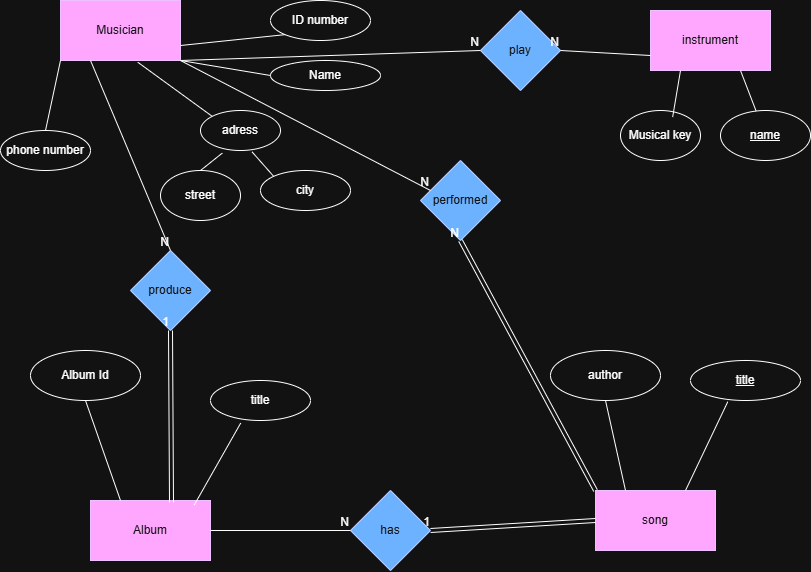

The diagram above was exported from draw.io. Its source (the exported page's mxGraphModel, read from the mxfile embedded in the PNG):
<mxGraphModel dx="1430" dy="713" grid="1" gridSize="10" guides="1" tooltips="1" connect="1" arrows="1" fold="1" page="1" pageScale="1" pageWidth="850" pageHeight="1100" math="0" shadow="0">
  <root>
    <mxCell id="0" />
    <mxCell id="1" parent="0" />
    <mxCell id="OMEc0K76wE82KPsfBVGh-83" parent="1" style="rounded=0;whiteSpace=wrap;html=1;fillColor=#6a00ff;fontColor=#ffffff;strokeColor=#3700CC;" value="Musician" vertex="1">
      <mxGeometry height="60" width="120" x="60" y="70" as="geometry" />
    </mxCell>
    <mxCell id="OMEc0K76wE82KPsfBVGh-84" parent="1" style="ellipse;whiteSpace=wrap;html=1;" value="ID number" vertex="1">
      <mxGeometry height="40" width="100" x="270" y="70" as="geometry" />
    </mxCell>
    <mxCell id="OMEc0K76wE82KPsfBVGh-85" parent="1" style="ellipse;whiteSpace=wrap;html=1;" value="Name" vertex="1">
      <mxGeometry height="30" width="110" x="270" y="130" as="geometry" />
    </mxCell>
    <mxCell id="OMEc0K76wE82KPsfBVGh-86" parent="1" style="ellipse;whiteSpace=wrap;html=1;" value="adress" vertex="1">
      <mxGeometry height="40" width="80" x="200" y="180" as="geometry" />
    </mxCell>
    <mxCell id="OMEc0K76wE82KPsfBVGh-87" parent="1" style="ellipse;whiteSpace=wrap;html=1;" value="street" vertex="1">
      <mxGeometry height="50" width="80" x="160" y="240" as="geometry" />
    </mxCell>
    <mxCell id="OMEc0K76wE82KPsfBVGh-88" parent="1" style="ellipse;whiteSpace=wrap;html=1;" value="city" vertex="1">
      <mxGeometry height="40" width="90" x="260" y="240" as="geometry" />
    </mxCell>
    <mxCell id="OMEc0K76wE82KPsfBVGh-89" parent="1" style="ellipse;whiteSpace=wrap;html=1;" value="phone number" vertex="1">
      <mxGeometry height="40" width="90" y="200" as="geometry" />
    </mxCell>
    <mxCell id="OMEc0K76wE82KPsfBVGh-90" edge="1" parent="1" source="OMEc0K76wE82KPsfBVGh-83" style="endArrow=none;html=1;rounded=0;exitX=1;exitY=0.75;exitDx=0;exitDy=0;entryX=0;entryY=1;entryDx=0;entryDy=0;" target="OMEc0K76wE82KPsfBVGh-84" value="">
      <mxGeometry height="50" relative="1" width="50" as="geometry">
        <mxPoint x="170" y="170" as="sourcePoint" />
        <mxPoint x="220" y="120" as="targetPoint" />
      </mxGeometry>
    </mxCell>
    <mxCell id="OMEc0K76wE82KPsfBVGh-91" edge="1" parent="1" source="OMEc0K76wE82KPsfBVGh-83" style="endArrow=none;html=1;rounded=0;entryX=0;entryY=0.5;entryDx=0;entryDy=0;exitX=1;exitY=1;exitDx=0;exitDy=0;" target="OMEc0K76wE82KPsfBVGh-85" value="">
      <mxGeometry height="50" relative="1" width="50" as="geometry">
        <mxPoint x="170" y="170" as="sourcePoint" />
        <mxPoint x="220" y="120" as="targetPoint" />
      </mxGeometry>
    </mxCell>
    <mxCell id="OMEc0K76wE82KPsfBVGh-92" edge="1" parent="1" source="OMEc0K76wE82KPsfBVGh-83" style="endArrow=none;html=1;rounded=0;entryX=0;entryY=0;entryDx=0;entryDy=0;exitX=0.644;exitY=1.029;exitDx=0;exitDy=0;exitPerimeter=0;" target="OMEc0K76wE82KPsfBVGh-86" value="">
      <mxGeometry height="50" relative="1" width="50" as="geometry">
        <mxPoint x="170" y="170" as="sourcePoint" />
        <mxPoint x="220" y="120" as="targetPoint" />
      </mxGeometry>
    </mxCell>
    <mxCell id="OMEc0K76wE82KPsfBVGh-93" edge="1" parent="1" source="OMEc0K76wE82KPsfBVGh-86" style="endArrow=none;html=1;rounded=0;entryX=0;entryY=0;entryDx=0;entryDy=0;exitX=0.645;exitY=1.036;exitDx=0;exitDy=0;exitPerimeter=0;" target="OMEc0K76wE82KPsfBVGh-88" value="">
      <mxGeometry height="50" relative="1" width="50" as="geometry">
        <mxPoint x="170" y="170" as="sourcePoint" />
        <mxPoint x="220" y="120" as="targetPoint" />
      </mxGeometry>
    </mxCell>
    <mxCell id="OMEc0K76wE82KPsfBVGh-94" edge="1" parent="1" source="OMEc0K76wE82KPsfBVGh-87" style="endArrow=none;html=1;rounded=0;exitX=0.5;exitY=0;exitDx=0;exitDy=0;entryX=0.273;entryY=1.064;entryDx=0;entryDy=0;entryPerimeter=0;" target="OMEc0K76wE82KPsfBVGh-86" value="">
      <mxGeometry height="50" relative="1" width="50" as="geometry">
        <mxPoint x="170" y="170" as="sourcePoint" />
        <mxPoint x="220" y="120" as="targetPoint" />
      </mxGeometry>
    </mxCell>
    <mxCell id="OMEc0K76wE82KPsfBVGh-95" edge="1" parent="1" source="OMEc0K76wE82KPsfBVGh-89" style="endArrow=none;html=1;rounded=0;exitX=0.5;exitY=0;exitDx=0;exitDy=0;entryX=0;entryY=1;entryDx=0;entryDy=0;" target="OMEc0K76wE82KPsfBVGh-83" value="">
      <mxGeometry height="50" relative="1" width="50" as="geometry">
        <mxPoint x="170" y="170" as="sourcePoint" />
        <mxPoint x="220" y="120" as="targetPoint" />
      </mxGeometry>
    </mxCell>
    <mxCell id="OMEc0K76wE82KPsfBVGh-101" parent="1" style="rounded=0;whiteSpace=wrap;html=1;fillColor=#6a00ff;fontColor=#ffffff;strokeColor=#3700CC;" value="Album" vertex="1">
      <mxGeometry height="60" width="120" x="90" y="570" as="geometry" />
    </mxCell>
    <mxCell id="OMEc0K76wE82KPsfBVGh-102" parent="1" style="ellipse;whiteSpace=wrap;html=1;" value="title" vertex="1">
      <mxGeometry height="40" width="100" x="210" y="450" as="geometry" />
    </mxCell>
    <mxCell id="OMEc0K76wE82KPsfBVGh-103" parent="1" style="ellipse;whiteSpace=wrap;html=1;" value="Album Id" vertex="1">
      <mxGeometry height="50" width="110" x="30" y="420" as="geometry" />
    </mxCell>
    <mxCell id="OMEc0K76wE82KPsfBVGh-104" edge="1" parent="1" source="OMEc0K76wE82KPsfBVGh-101" style="endArrow=none;html=1;rounded=0;exitX=0.864;exitY=0.077;exitDx=0;exitDy=0;exitPerimeter=0;entryX=0.302;entryY=1.065;entryDx=0;entryDy=0;entryPerimeter=0;" target="OMEc0K76wE82KPsfBVGh-102" value="">
      <mxGeometry height="50" relative="1" width="50" as="geometry">
        <mxPoint x="230" y="420" as="sourcePoint" />
        <mxPoint x="280" y="370" as="targetPoint" />
      </mxGeometry>
    </mxCell>
    <mxCell id="OMEc0K76wE82KPsfBVGh-105" edge="1" parent="1" source="OMEc0K76wE82KPsfBVGh-101" style="endArrow=none;html=1;rounded=0;exitX=0.25;exitY=0;exitDx=0;exitDy=0;entryX=0.5;entryY=1;entryDx=0;entryDy=0;" target="OMEc0K76wE82KPsfBVGh-103" value="">
      <mxGeometry height="50" relative="1" width="50" as="geometry">
        <mxPoint x="230" y="420" as="sourcePoint" />
        <mxPoint x="280" y="370" as="targetPoint" />
      </mxGeometry>
    </mxCell>
    <mxCell id="OMEc0K76wE82KPsfBVGh-107" parent="1" style="rounded=0;whiteSpace=wrap;html=1;fillColor=#6a00ff;fontColor=#ffffff;strokeColor=#3700CC;" value="song" vertex="1">
      <mxGeometry height="60" width="120" x="595" y="560" as="geometry" />
    </mxCell>
    <mxCell id="OMEc0K76wE82KPsfBVGh-108" parent="1" style="ellipse;whiteSpace=wrap;html=1;" value="&lt;u&gt;title&lt;/u&gt;" vertex="1">
      <mxGeometry height="40" width="110" x="690" y="430" as="geometry" />
    </mxCell>
    <mxCell id="OMEc0K76wE82KPsfBVGh-109" parent="1" style="ellipse;whiteSpace=wrap;html=1;" value="author" vertex="1">
      <mxGeometry height="50" width="110" x="550" y="420" as="geometry" />
    </mxCell>
    <mxCell id="OMEc0K76wE82KPsfBVGh-110" edge="1" parent="1" source="OMEc0K76wE82KPsfBVGh-107" style="endArrow=none;html=1;rounded=0;exitX=0.75;exitY=0;exitDx=0;exitDy=0;entryX=0.339;entryY=1.031;entryDx=0;entryDy=0;entryPerimeter=0;" target="OMEc0K76wE82KPsfBVGh-108" value="">
      <mxGeometry height="50" relative="1" width="50" as="geometry">
        <mxPoint x="540" y="420" as="sourcePoint" />
        <mxPoint x="590" y="370" as="targetPoint" />
      </mxGeometry>
    </mxCell>
    <mxCell id="OMEc0K76wE82KPsfBVGh-111" edge="1" parent="1" source="OMEc0K76wE82KPsfBVGh-107" style="endArrow=none;html=1;rounded=0;exitX=0.25;exitY=0;exitDx=0;exitDy=0;entryX=0.5;entryY=1;entryDx=0;entryDy=0;" target="OMEc0K76wE82KPsfBVGh-109" value="">
      <mxGeometry height="50" relative="1" width="50" as="geometry">
        <mxPoint x="540" y="420" as="sourcePoint" />
        <mxPoint x="590" y="370" as="targetPoint" />
      </mxGeometry>
    </mxCell>
    <mxCell id="OMEc0K76wE82KPsfBVGh-113" parent="1" style="rhombus;whiteSpace=wrap;html=1;fillColor=#0050ef;fontColor=#ffffff;strokeColor=#001DBC;" value="play" vertex="1">
      <mxGeometry height="80" width="80" x="480" y="80" as="geometry" />
    </mxCell>
    <mxCell id="OMEc0K76wE82KPsfBVGh-114" connectable="0" parent="1" style="group" value="" vertex="1">
      <mxGeometry height="150" width="190" x="620" y="80" as="geometry" />
    </mxCell>
    <mxCell id="OMEc0K76wE82KPsfBVGh-96" parent="OMEc0K76wE82KPsfBVGh-114" style="rounded=0;whiteSpace=wrap;html=1;fillColor=#6a00ff;fontColor=#ffffff;strokeColor=#3700CC;" value="instrument" vertex="1">
      <mxGeometry height="60" width="120" x="30" as="geometry" />
    </mxCell>
    <mxCell id="OMEc0K76wE82KPsfBVGh-97" parent="OMEc0K76wE82KPsfBVGh-114" style="ellipse;whiteSpace=wrap;html=1;" value="&lt;u&gt;name&lt;/u&gt;" vertex="1">
      <mxGeometry height="50" width="90" x="100" y="100" as="geometry" />
    </mxCell>
    <mxCell id="OMEc0K76wE82KPsfBVGh-98" parent="OMEc0K76wE82KPsfBVGh-114" style="ellipse;whiteSpace=wrap;html=1;" value="Musical key" vertex="1">
      <mxGeometry height="50" width="80" y="100" as="geometry" />
    </mxCell>
    <mxCell id="OMEc0K76wE82KPsfBVGh-99" edge="1" parent="OMEc0K76wE82KPsfBVGh-114" source="OMEc0K76wE82KPsfBVGh-97" style="endArrow=none;html=1;rounded=0;entryX=0.75;entryY=1;entryDx=0;entryDy=0;" target="OMEc0K76wE82KPsfBVGh-96" value="">
      <mxGeometry height="50" relative="1" width="50" as="geometry">
        <mxPoint x="-80" y="200" as="sourcePoint" />
        <mxPoint x="-30" y="150" as="targetPoint" />
      </mxGeometry>
    </mxCell>
    <mxCell id="OMEc0K76wE82KPsfBVGh-100" edge="1" parent="OMEc0K76wE82KPsfBVGh-114" source="OMEc0K76wE82KPsfBVGh-98" style="endArrow=none;html=1;rounded=0;entryX=0.25;entryY=1;entryDx=0;entryDy=0;exitX=0.652;exitY=0.131;exitDx=0;exitDy=0;exitPerimeter=0;" target="OMEc0K76wE82KPsfBVGh-96" value="">
      <mxGeometry height="50" relative="1" width="50" as="geometry">
        <mxPoint x="-80" y="200" as="sourcePoint" />
        <mxPoint x="-30" y="150" as="targetPoint" />
      </mxGeometry>
    </mxCell>
    <mxCell id="OMEc0K76wE82KPsfBVGh-115" edge="1" parent="1" source="OMEc0K76wE82KPsfBVGh-83" style="endArrow=none;html=1;rounded=0;entryX=0;entryY=0.5;entryDx=0;entryDy=0;exitX=1;exitY=1;exitDx=0;exitDy=0;" target="OMEc0K76wE82KPsfBVGh-113" value="">
      <mxGeometry relative="1" as="geometry">
        <mxPoint x="220" y="150" as="sourcePoint" />
        <mxPoint x="520" y="430" as="targetPoint" />
      </mxGeometry>
    </mxCell>
    <mxCell id="OMEc0K76wE82KPsfBVGh-116" connectable="0" parent="OMEc0K76wE82KPsfBVGh-115" style="resizable=0;html=1;whiteSpace=wrap;align=right;verticalAlign=bottom;" value="N" vertex="1">
      <mxGeometry relative="1" x="1" as="geometry" />
    </mxCell>
    <mxCell id="OMEc0K76wE82KPsfBVGh-117" edge="1" parent="1" source="OMEc0K76wE82KPsfBVGh-96" style="endArrow=none;html=1;rounded=0;entryX=1;entryY=0.5;entryDx=0;entryDy=0;exitX=0;exitY=0.75;exitDx=0;exitDy=0;" target="OMEc0K76wE82KPsfBVGh-113" value="">
      <mxGeometry relative="1" as="geometry">
        <mxPoint x="420" y="450" as="sourcePoint" />
        <mxPoint x="580" y="450" as="targetPoint" />
      </mxGeometry>
    </mxCell>
    <mxCell id="OMEc0K76wE82KPsfBVGh-118" connectable="0" parent="OMEc0K76wE82KPsfBVGh-117" style="resizable=0;html=1;whiteSpace=wrap;align=right;verticalAlign=bottom;" value="N" vertex="1">
      <mxGeometry relative="1" x="1" as="geometry" />
    </mxCell>
    <mxCell id="OMEc0K76wE82KPsfBVGh-119" parent="1" style="rhombus;whiteSpace=wrap;html=1;fillColor=#0050ef;fontColor=#ffffff;strokeColor=#001DBC;" value="has" vertex="1">
      <mxGeometry height="80" width="80" x="350" y="560" as="geometry" />
    </mxCell>
    <mxCell id="OMEc0K76wE82KPsfBVGh-120" edge="1" parent="1" source="OMEc0K76wE82KPsfBVGh-101" style="endArrow=none;html=1;rounded=0;exitX=1;exitY=0.5;exitDx=0;exitDy=0;entryX=0;entryY=0.5;entryDx=0;entryDy=0;" target="OMEc0K76wE82KPsfBVGh-119" value="">
      <mxGeometry relative="1" as="geometry">
        <mxPoint x="310" y="510" as="sourcePoint" />
        <mxPoint x="470" y="510" as="targetPoint" />
      </mxGeometry>
    </mxCell>
    <mxCell id="OMEc0K76wE82KPsfBVGh-121" connectable="0" parent="OMEc0K76wE82KPsfBVGh-120" style="resizable=0;html=1;whiteSpace=wrap;align=right;verticalAlign=bottom;" value="N" vertex="1">
      <mxGeometry relative="1" x="1" as="geometry" />
    </mxCell>
    <mxCell id="OMEc0K76wE82KPsfBVGh-122" edge="1" parent="1" source="OMEc0K76wE82KPsfBVGh-107" style="shape=link;html=1;rounded=0;entryX=1;entryY=0.5;entryDx=0;entryDy=0;exitX=0;exitY=0.5;exitDx=0;exitDy=0;" target="OMEc0K76wE82KPsfBVGh-119" value="">
      <mxGeometry relative="1" as="geometry">
        <mxPoint x="280" y="370" as="sourcePoint" />
        <mxPoint x="440" y="370" as="targetPoint" />
      </mxGeometry>
    </mxCell>
    <mxCell id="OMEc0K76wE82KPsfBVGh-123" connectable="0" parent="OMEc0K76wE82KPsfBVGh-122" style="resizable=0;html=1;whiteSpace=wrap;align=right;verticalAlign=bottom;" value="1" vertex="1">
      <mxGeometry relative="1" x="1" as="geometry" />
    </mxCell>
    <mxCell id="OMEc0K76wE82KPsfBVGh-124" parent="1" style="rhombus;whiteSpace=wrap;html=1;fillColor=#0050ef;fontColor=#ffffff;strokeColor=#001DBC;" value="performed" vertex="1">
      <mxGeometry height="80" width="80" x="420" y="230" as="geometry" />
    </mxCell>
    <mxCell id="OMEc0K76wE82KPsfBVGh-125" edge="1" parent="1" source="OMEc0K76wE82KPsfBVGh-107" style="shape=link;html=1;rounded=0;entryX=0.5;entryY=1;entryDx=0;entryDy=0;exitX=0;exitY=0;exitDx=0;exitDy=0;" target="OMEc0K76wE82KPsfBVGh-124" value="">
      <mxGeometry relative="1" as="geometry">
        <mxPoint x="370" y="390" as="sourcePoint" />
        <mxPoint x="530" y="390" as="targetPoint" />
      </mxGeometry>
    </mxCell>
    <mxCell id="OMEc0K76wE82KPsfBVGh-126" connectable="0" parent="OMEc0K76wE82KPsfBVGh-125" style="resizable=0;html=1;whiteSpace=wrap;align=right;verticalAlign=bottom;" value="N" vertex="1">
      <mxGeometry relative="1" x="1" as="geometry" />
    </mxCell>
    <mxCell id="OMEc0K76wE82KPsfBVGh-127" edge="1" parent="1" source="OMEc0K76wE82KPsfBVGh-83" style="endArrow=none;html=1;rounded=0;exitX=1;exitY=1;exitDx=0;exitDy=0;entryX=0.125;entryY=0.375;entryDx=0;entryDy=0;entryPerimeter=0;" target="OMEc0K76wE82KPsfBVGh-124" value="">
      <mxGeometry relative="1" as="geometry">
        <mxPoint x="370" y="390" as="sourcePoint" />
        <mxPoint x="530" y="390" as="targetPoint" />
      </mxGeometry>
    </mxCell>
    <mxCell id="OMEc0K76wE82KPsfBVGh-128" connectable="0" parent="OMEc0K76wE82KPsfBVGh-127" style="resizable=0;html=1;whiteSpace=wrap;align=right;verticalAlign=bottom;" value="N" vertex="1">
      <mxGeometry relative="1" x="1" as="geometry" />
    </mxCell>
    <mxCell id="OMEc0K76wE82KPsfBVGh-129" parent="1" style="rhombus;whiteSpace=wrap;html=1;fillColor=#0050ef;fontColor=#ffffff;strokeColor=#001DBC;" value="produce" vertex="1">
      <mxGeometry height="80" width="80" x="130" y="320" as="geometry" />
    </mxCell>
    <mxCell id="OMEc0K76wE82KPsfBVGh-130" edge="1" parent="1" source="OMEc0K76wE82KPsfBVGh-101" style="shape=link;html=1;rounded=0;entryX=0.5;entryY=1;entryDx=0;entryDy=0;exitX=0.675;exitY=0.033;exitDx=0;exitDy=0;exitPerimeter=0;" target="OMEc0K76wE82KPsfBVGh-129" value="">
      <mxGeometry relative="1" as="geometry">
        <mxPoint x="170" y="460" as="sourcePoint" />
        <mxPoint x="220" y="360" as="targetPoint" />
      </mxGeometry>
    </mxCell>
    <mxCell id="OMEc0K76wE82KPsfBVGh-131" connectable="0" parent="OMEc0K76wE82KPsfBVGh-130" style="resizable=0;html=1;whiteSpace=wrap;align=right;verticalAlign=bottom;" value="1" vertex="1">
      <mxGeometry relative="1" x="1" as="geometry" />
    </mxCell>
    <mxCell id="OMEc0K76wE82KPsfBVGh-132" edge="1" parent="1" source="OMEc0K76wE82KPsfBVGh-83" style="endArrow=none;html=1;rounded=0;exitX=0.25;exitY=1;exitDx=0;exitDy=0;entryX=0.5;entryY=0;entryDx=0;entryDy=0;" target="OMEc0K76wE82KPsfBVGh-129" value="">
      <mxGeometry relative="1" as="geometry">
        <mxPoint x="60" y="360" as="sourcePoint" />
        <mxPoint x="220" y="360" as="targetPoint" />
      </mxGeometry>
    </mxCell>
    <mxCell id="OMEc0K76wE82KPsfBVGh-133" connectable="0" parent="OMEc0K76wE82KPsfBVGh-132" style="resizable=0;html=1;whiteSpace=wrap;align=right;verticalAlign=bottom;" value="N" vertex="1">
      <mxGeometry relative="1" x="1" as="geometry" />
    </mxCell>
  </root>
</mxGraphModel>